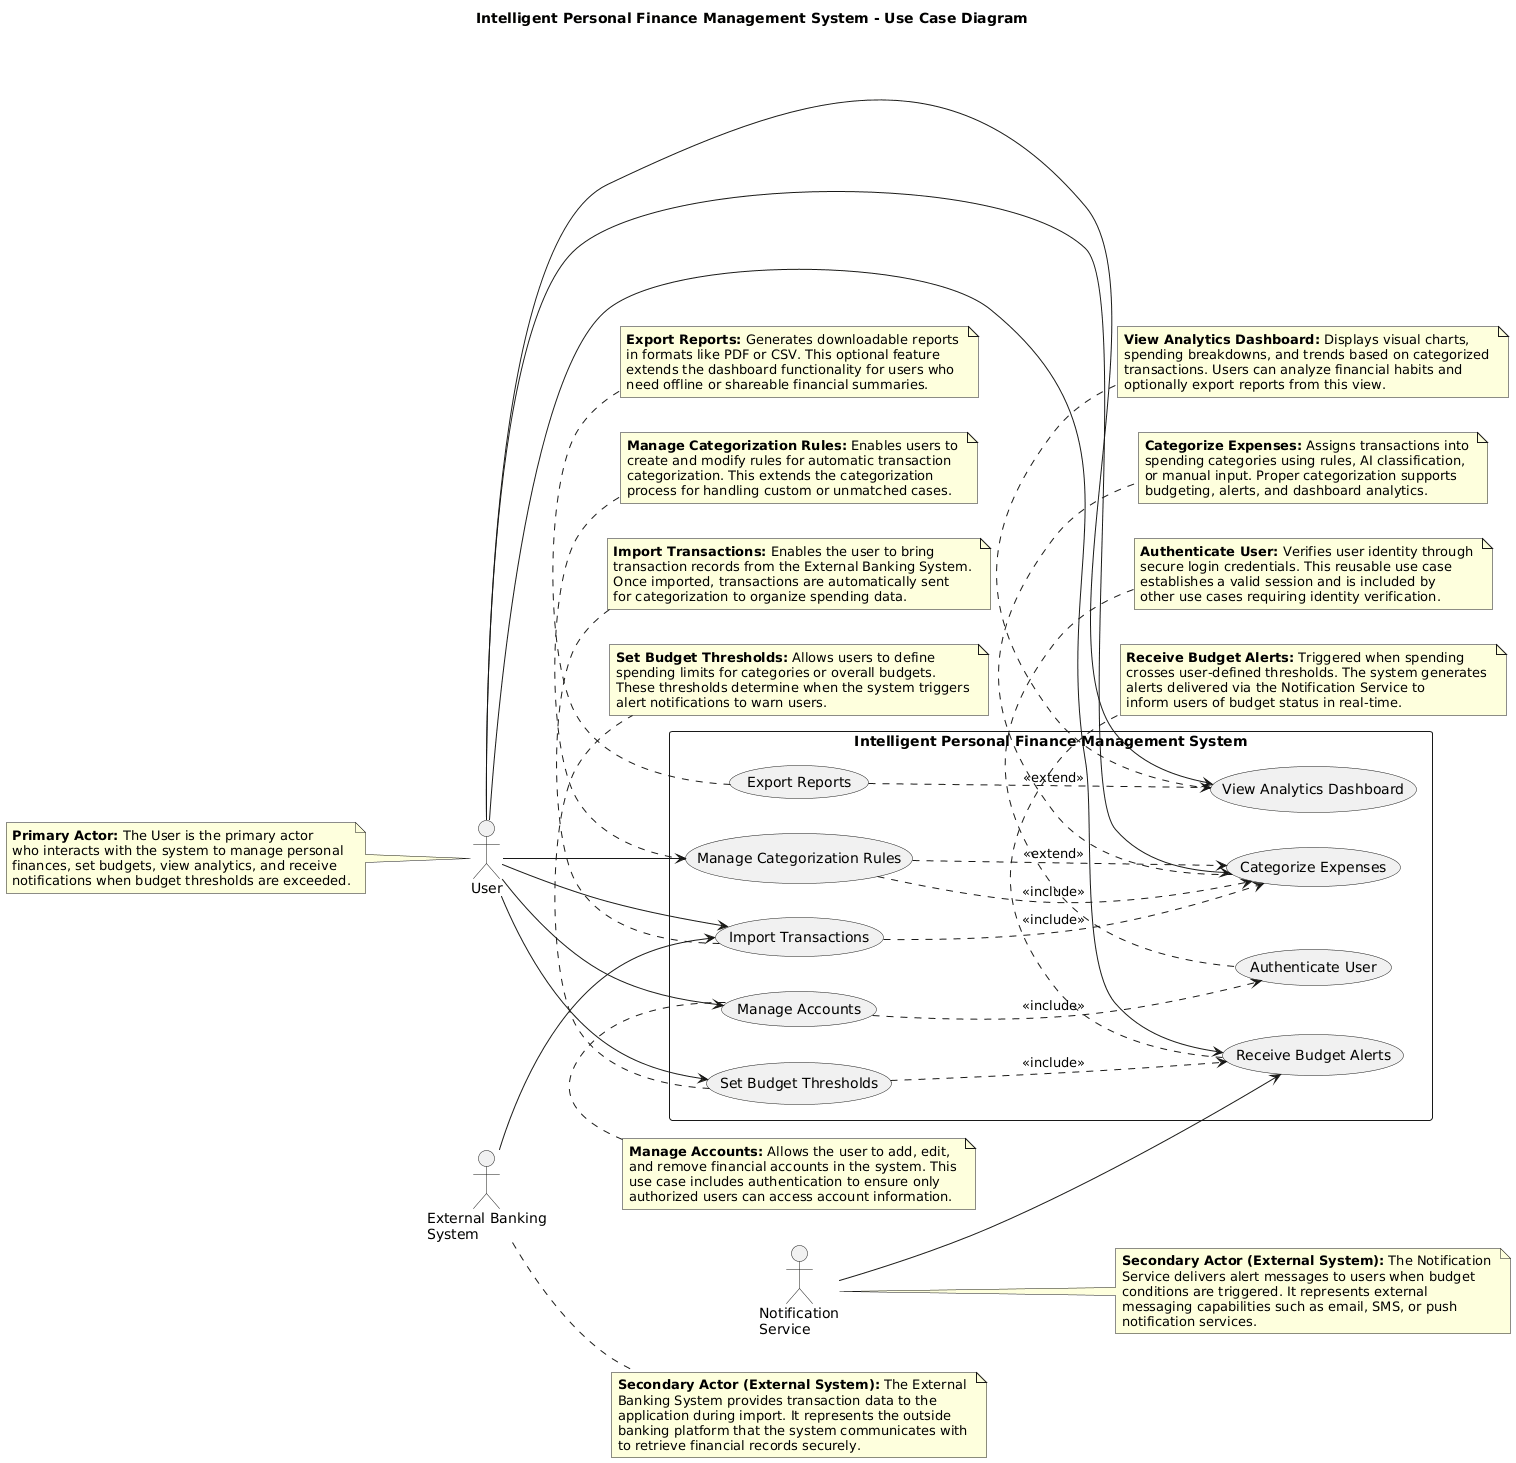

The diagram above was rendered by PlantUML. Its source (embedded in the PNG):
@startuml
title Intelligent Personal Finance Management System - Use Case Diagram

left to right direction
skinparam packageStyle rectangle

'==============================================================================
' ACTORS
'==============================================================================
' Primary Actor (left side)
actor "User" as User

' Secondary Actors - External Systems (right side)
actor "External Banking\nSystem" as BankingSystem
actor "Notification\nService" as NotificationService

'==============================================================================
' SYSTEM BOUNDARY (SCOPE)
'==============================================================================
rectangle "Intelligent Personal Finance Management System" {
    
    usecase "Manage Accounts" as UC01
    usecase "Authenticate User" as UC02
    usecase "Import Transactions" as UC03
    usecase "Categorize Expenses" as UC04
    usecase "Set Budget Thresholds" as UC05
    usecase "Receive Budget Alerts" as UC06
    usecase "View Analytics Dashboard" as UC07
    usecase "Export Reports" as UC08
    usecase "Manage Categorization Rules" as UC09
}

'==============================================================================
' PRIMARY ACTOR ASSOCIATIONS (User)
'==============================================================================
User --> UC01
User --> UC03
User --> UC04
User --> UC05
User --> UC06
User --> UC07
User --> UC09

'==============================================================================
' SECONDARY ACTOR ASSOCIATIONS (External Systems)
'==============================================================================
BankingSystem --> UC03
NotificationService --> UC06

'==============================================================================
' <<include>> RELATIONSHIPS
'==============================================================================
UC01 ..> UC02 : <<include>>
UC03 ..> UC04 : <<include>>
UC05 ..> UC06 : <<include>>
UC09 ..> UC04 : <<include>>

'==============================================================================
' <<extend>> RELATIONSHIPS
'==============================================================================
UC08 ..> UC07 : <<extend>>
UC09 ..> UC04 : <<extend>>

'==============================================================================
' ACTOR NOTES (1 paragraph each)
'==============================================================================
note left of User
    **Primary Actor:** The User is the primary actor 
    who interacts with the system to manage personal 
    finances, set budgets, view analytics, and receive 
    notifications when budget thresholds are exceeded.
end note

note right of BankingSystem
    **Secondary Actor (External System):** The External 
    Banking System provides transaction data to the 
    application during import. It represents the outside 
    banking platform that the system communicates with 
    to retrieve financial records securely.
end note

note right of NotificationService
    **Secondary Actor (External System):** The Notification 
    Service delivers alert messages to users when budget 
    conditions are triggered. It represents external 
    messaging capabilities such as email, SMS, or push 
    notification services.
end note

'==============================================================================
' USE CASE NOTES (1 paragraph each)
'==============================================================================
note top of UC01
    **Manage Accounts:** Allows the user to add, edit, 
    and remove financial accounts in the system. This 
    use case includes authentication to ensure only 
    authorized users can access account information.
end note

note top of UC02
    **Authenticate User:** Verifies user identity through 
    secure login credentials. This reusable use case 
    establishes a valid session and is included by 
    other use cases requiring identity verification.
end note

note top of UC03
    **Import Transactions:** Enables the user to bring 
    transaction records from the External Banking System. 
    Once imported, transactions are automatically sent 
    for categorization to organize spending data.
end note

note bottom of UC04
    **Categorize Expenses:** Assigns transactions into 
    spending categories using rules, AI classification, 
    or manual input. Proper categorization supports 
    budgeting, alerts, and dashboard analytics.
end note

note bottom of UC05
    **Set Budget Thresholds:** Allows users to define 
    spending limits for categories or overall budgets. 
    These thresholds determine when the system triggers 
    alert notifications to warn users.
end note

note bottom of UC06
    **Receive Budget Alerts:** Triggered when spending 
    crosses user-defined thresholds. The system generates 
    alerts delivered via the Notification Service to 
    inform users of budget status in real-time.
end note

note bottom of UC07
    **View Analytics Dashboard:** Displays visual charts, 
    spending breakdowns, and trends based on categorized 
    transactions. Users can analyze financial habits and 
    optionally export reports from this view.
end note

note bottom of UC08
    **Export Reports:** Generates downloadable reports 
    in formats like PDF or CSV. This optional feature 
    extends the dashboard functionality for users who 
    need offline or shareable financial summaries.
end note

note bottom of UC09
    **Manage Categorization Rules:** Enables users to 
    create and modify rules for automatic transaction 
    categorization. This extends the categorization 
    process for handling custom or unmatched cases.
end note
@enduml